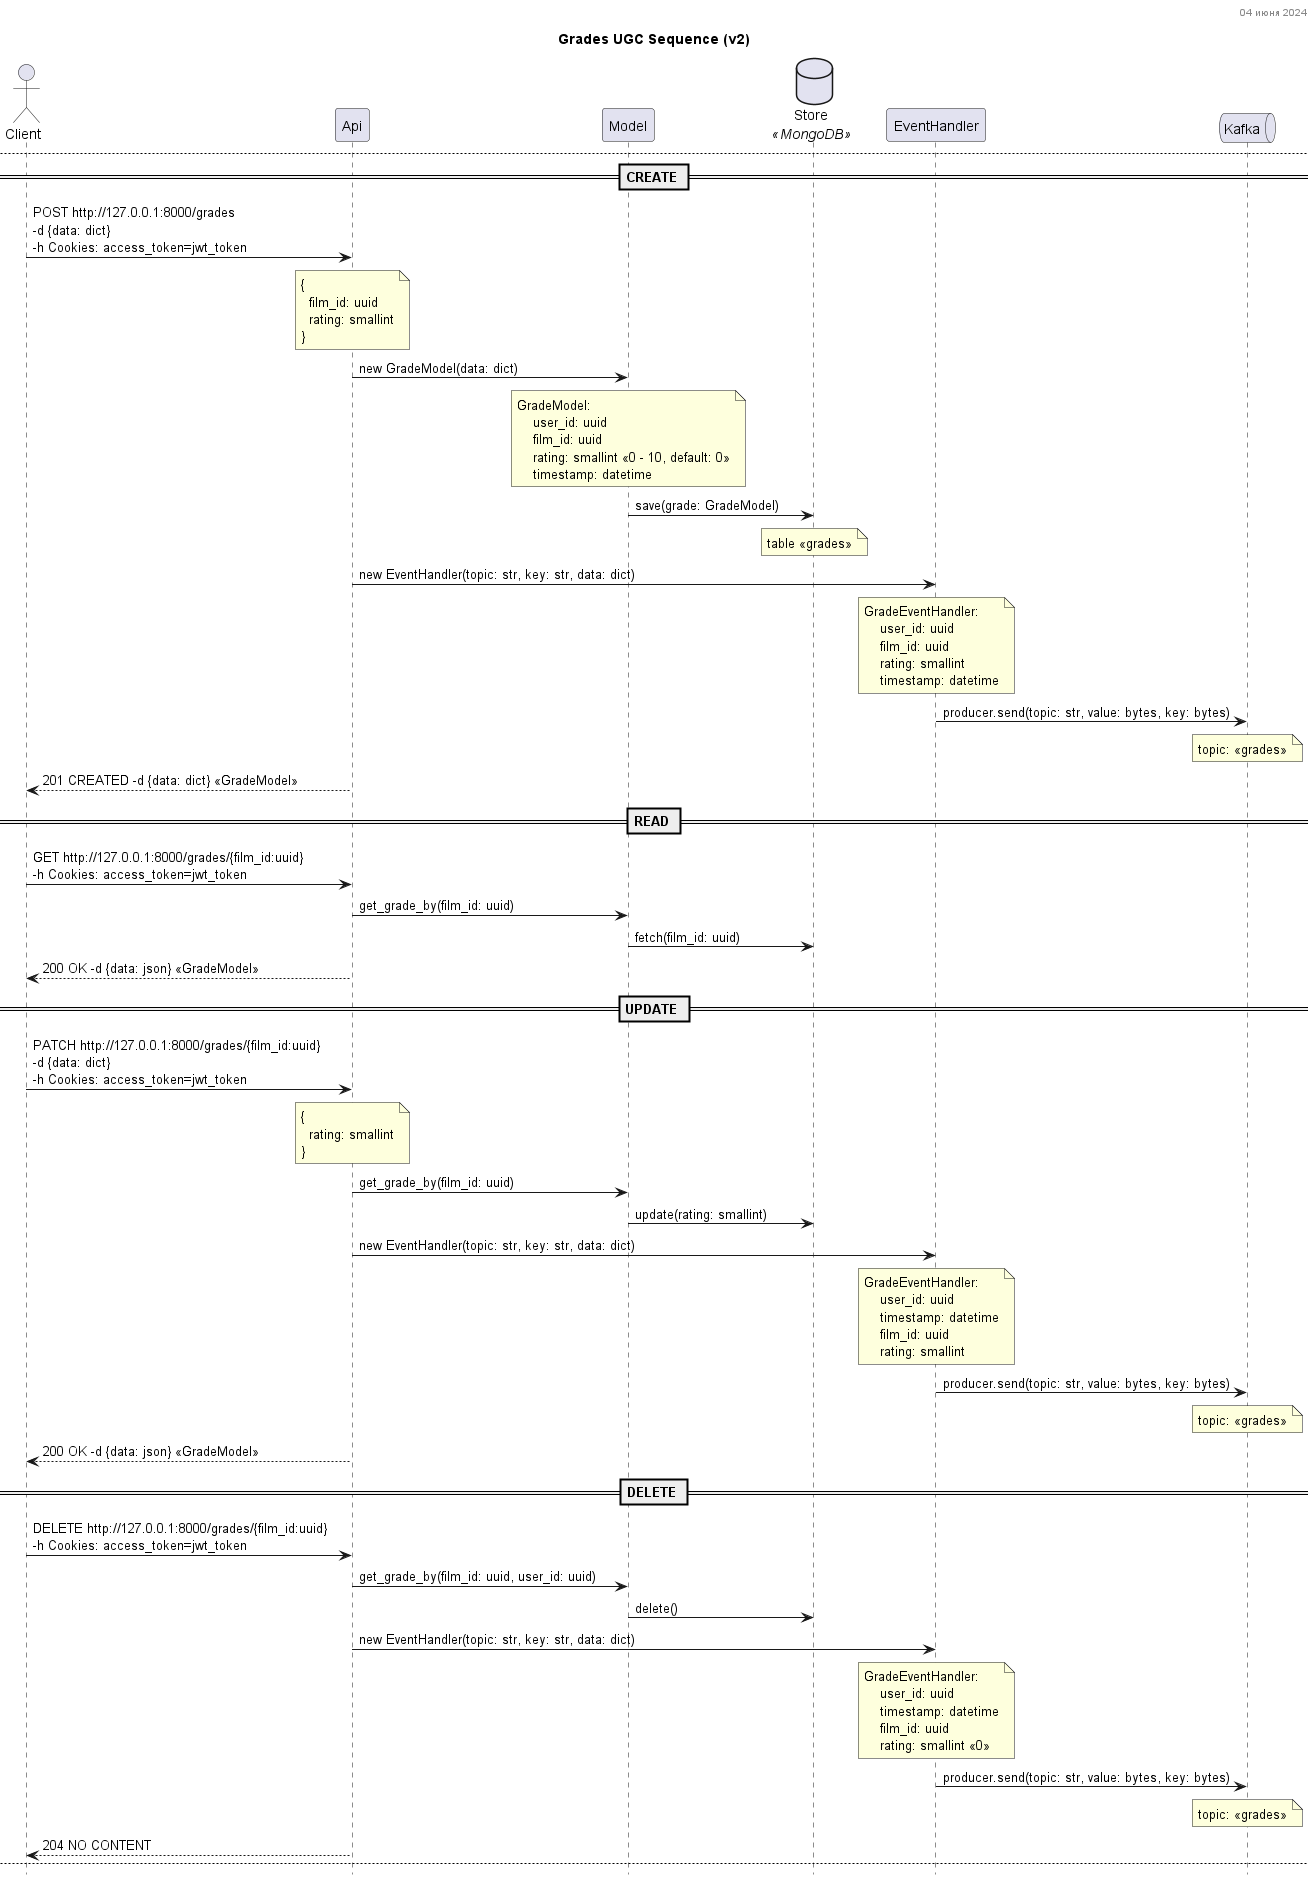

The diagram above was rendered by PlantUML. Its source (embedded in the PNG):
@startuml
'https://plantuml.com/sequence-diagram

skinparam componentStyle uml2
skinparam stereotypePosition bottom
skinparam ParticipantPadding 20
skinparam BoxPadding 10
skinparam wrapWidth 300

hide footbox

title Event UGC Sequence (v2)
header %date("dd MMMM YYYY")

actor Client
participant Api
participant Model
database Store <<MongoDB>>
participant EventHandler
queue Kafka

Client -> Api: POST http://127.0.0.1:8000/events?key=str \n-d {data: dict}\n-h Cookies: access_token=jwt_token
note over Api
{
  entity_type: str
  entity: str
  action: str
}
end note

Api -> EventHandler: new EventHandler(topic: str, key: str, data: dict)
note over EventHandler
BaseEventHandler
    user_id: uuid
    service: str
    timestamp: datetime
    entity_type: str
    entity: str
    action: str
end note

EventHandler -> Kafka: producer.send(topic: str, value: bytes, key: bytes)
note over Kafka
topic: <<events>>
end note

Api --> Client: 202 ACCEPTED

newpage Grades UGC Sequence (v2)
header %date("dd MMMM YYYY")

== CREATE ==

Client -> Api: POST http://127.0.0.1:8000/grades \n-d {data: dict}\n-h Cookies: access_token=jwt_token
note over Api
{
  film_id: uuid
  rating: smallint
}
end note
Api -> Model: new GradeModel(data: dict)
note over Model
GradeModel:
    user_id: uuid
    film_id: uuid
    rating: smallint <<0 - 10, default: 0>>
    timestamp: datetime
end note

Model -> Store: save(grade: GradeModel)
note over Store
table <<grades>>
end note

Api -> EventHandler: new EventHandler(topic: str, key: str, data: dict)
note over EventHandler
GradeEventHandler:
    user_id: uuid
    film_id: uuid
    rating: smallint
    timestamp: datetime
end note

EventHandler -> Kafka: producer.send(topic: str, value: bytes, key: bytes)
note over Kafka
topic: <<grades>>
end note

Api --> Client: 201 CREATED -d {data: dict} <<GradeModel>>

== READ ==
Client -> Api: GET http://127.0.0.1:8000/grades/{film_id:uuid} \n-h Cookies: access_token=jwt_token
Api -> Model: get_grade_by(film_id: uuid)
Model -> Store: fetch(film_id: uuid)
Api --> Client: 200 OK -d {data: json} <<GradeModel>>

== UPDATE ==
Client -> Api: PATCH http://127.0.0.1:8000/grades/{film_id:uuid} \n-d {data: dict}\n-h Cookies: access_token=jwt_token
note over Api
{
  rating: smallint
}
end note
Api -> Model: get_grade_by(film_id: uuid)
Model -> Store: update(rating: smallint)

Api -> EventHandler: new EventHandler(topic: str, key: str, data: dict)
note over EventHandler
GradeEventHandler:
    user_id: uuid
    timestamp: datetime
    film_id: uuid
    rating: smallint
end note

EventHandler -> Kafka: producer.send(topic: str, value: bytes, key: bytes)
note over Kafka
topic: <<grades>>
end note

Api --> Client: 200 OK -d {data: json} <<GradeModel>>

== DELETE ==
Client -> Api: DELETE http://127.0.0.1:8000/grades/{film_id:uuid} \n-h Cookies: access_token=jwt_token
Api -> Model: get_grade_by(film_id: uuid, user_id: uuid)
Model -> Store: delete()
Api -> EventHandler: new EventHandler(topic: str, key: str, data: dict)
note over EventHandler
GradeEventHandler:
    user_id: uuid
    timestamp: datetime
    film_id: uuid
    rating: smallint <<0>>
end note

EventHandler -> Kafka: producer.send(topic: str, value: bytes, key: bytes)
note over Kafka
topic: <<grades>>
end note
Api --> Client: 204 NO CONTENT

newpage Reviews UGC Sequence (v2)
header %date("dd MMMM YYYY")

== CREATE ==
Client -> Api: POST http://127.0.0.1:8000/reviews \n-d {data: dict}\n-h Cookies: access_token=jwt_token
note over Api
{
  film_id: uuid
  text: str
}
end note

Api -> Model: new ReviewModel(data: dict)
note over Model
ReviewModel:
    id: uuid
    film_id: uuid
    author: uuid
    text: str
    rating: smallint <<0 - 10, default: 0>>
    timestamp: datetime
end note

Model -> Store: save(review: ReviewModel)
note over Store
table <<reviews>>
end note

Api -> EventHandler: new EventHandler(topic: str, key: str, data: dict)
note over EventHandler
ReviewEventHandler:
    user_id: uuid
    film_id: uuid
    action: str <<create>>
    rating: smallint
    timestamp: datetime
end note

EventHandler -> Kafka: producer.send(topic: str, value: bytes, key: bytes)
note over Kafka
topic: <<reviews>>
end note

Api --> Client: 201 CREATED

== READ ==
Client -> Api: GET http://127.0.0.1:8000/reviews/{film_id:uuid}
Api -> Model: get_reviews_by(film_id: uuid)
Model -> Store: fetch(film_id: uuid)
Api --> Client: 200 OK -d {data: json} <<List: ReviewModel>>

== UPDATE ==
Client -> Api: PATCH http://127.0.0.1:8000/reviews/{id:uuid} \n-d {data: dict}\n-h Cookies: access_token=jwt_token
note over Api
{
  text: str
}
end note
Api -> Model: get_review_by(id: uuid, user_id: uuid)
Model -> Store: update(text:str)
Api --> Client: 200 OK -d {data: json} <<ReviewModel>>

== DELETE ==
Client -> Api: DELETE http://127.0.0.1:8000/reviews/{id:uuid} \n-h Cookies: access_token=jwt_token
Api -> Model: get_reviews_by(id: uuid, user_id: uuid)
Model -> Store: delete()
Api -> EventHandler: new EventHandler(topic: str, key: str, data: dict)
note over EventHandler
ReviewEventHandler:
    user_id: uuid
    film_id: uuid
    action: str <<delete>>
    rating: smallint
    timestamp: datetime
end note

EventHandler -> Kafka: producer.send(topic: str, value: bytes, key: bytes)
note over Kafka
topic: <<reviews>>
end note
Api --> Client: 204 NO CONTENT

== REVIEW RATING ==
Client -> Api: POST http://127.0.0.1:8000/reviews\{id:uuid}\gates \n-d {data: dict}
note over Api
{
  rating: smallint
}
end note

Api -> Model: get_reviews_by(id: uuid)
Model -> Store: update(rating: smallint)

Api -> EventHandler: new EventHandler(topic: str, key: str, data: dict)
note over EventHandler
ReviewEventHandler:
    user_id: uuid
    film_id: uuid
    action: str <<gates>>
    rating: smallint
    timestamp: datetime
end note

EventHandler -> Kafka: producer.send(topic: str, value: bytes, key: bytes)
note over Kafka
topic: <<reviews>>
end note

Api --> Client: 200 OK -d {data: json} <<ReviewModel>>

newpage Favorites UGC Sequence (v2)
header %date("dd MMMM YYYY")

== CREATE ==
Client -> Api: POST http://127.0.0.1:8000/favorites \n-d {data: dict}\n-h Cookies: access_token=jwt_token
note over Api
{
  film_id: uuid
}
end note

Api -> Model: new FavoriteModel(data: dict)
note over Model
FavoriteModel:
    user_id: uuid
    film_id: uuid
    timestamp: datetime
end note

Model -> Store: save(favorite: FavoriteModel)
note over Store
table <<reviews>>
end note

Api -> EventHandler: new EventHandler(topic: str, key: str, data: dict)
note over EventHandler
FavoriteEventHandler:
    user_id: uuid
    film_id: uuid
    action: str <<create>>
    timestamp: datetime
end note

EventHandler -> Kafka: producer.send(topic: str, value: bytes, key: bytes)
note over Kafka
topic: <<reviews>>
end note

Api --> Client: 201 CREATED -d {data: json} <<FavoriteModel>>

== READ ==
Client -> Api: GET http://127.0.0.1:8000/favorites\n-h Cookies: access_token=jwt_token
Api -> Model: get_favorites_by(user_id: uuid)
Model -> Store: fetch(user_id: uuid)

Api --> Client: 200 OK -d {data: json} <<List: FavoriteModel>>

== DELETE ==
Client -> Api: DELETE http://127.0.0.1:8000/favorites/{film_id:uuid}\n-h Cookies: access_token=jwt_token
Api -> Model: get_favorites_by(film_id: uuid, user_id: uuid)
Model -> Store: delete()

Api -> EventHandler: new EventHandler(topic: str, key: str, data: dict)
note over EventHandler
FavoriteEventHandler:
    user_id: uuid
    film_id: uuid
    action: str <<delete>>
    timestamp: datetime
end note

EventHandler -> Kafka: producer.send(topic: str, value: bytes, key: bytes)
note over Kafka
topic: <<reviews>>
end note

Api --> Client: 204 NO CONTENT
@enduml